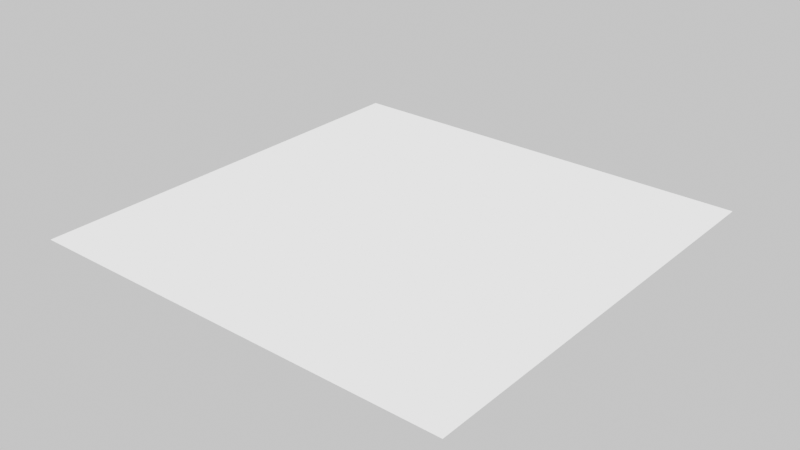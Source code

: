 # Source: part_1x1_ceiling_light.blend  (saved by Blender 4.4.32; exported with 4.5.12 LTS)
import bpy
from mathutils import Matrix  # noqa: F401  (used for matrix-valued properties, if any)

bpy.ops.wm.read_factory_settings(use_empty=True)
scene = bpy.context.scene
scene.name = 'Scene'

# ---- collections
col_collection = bpy.data.collections.new('Collection'); scene.collection.children.link(col_collection)

# ---- materials (node trees are filled in below, after node groups)
mat_lvl_0_ceiling_light = bpy.data.materials.new('lvl_0_ceiling_light')

# ---- material node trees
mat_lvl_0_ceiling_light.use_nodes = True; mat_lvl_0_ceiling_light.node_tree.nodes.clear()
_N = mat_lvl_0_ceiling_light.node_tree.nodes; _L = mat_lvl_0_ceiling_light.node_tree.links
n0 = _N.new('ShaderNodeBsdfPrincipled'); n0.name = 'Principled BSDF'; n0.location = (10, 300)
n0.inputs[0].default_value = (1.0, 1.0, 1.0, 1.0)
n0.inputs[2].default_value = 0.0
n0.inputs[28].default_value = 2.0
n1 = _N.new('ShaderNodeOutputMaterial'); n1.name = 'Material Output'; n1.location = (300, 300)
_L.new(n0.outputs[0], n1.inputs[0])
n1.is_active_output = True

# ---- world
world_world = bpy.data.worlds.new('World'); scene.world = world_world
world_world.use_nodes = True; world_world.node_tree.nodes.clear()
_N = world_world.node_tree.nodes; _L = world_world.node_tree.links
n0 = _N.new('ShaderNodeOutputWorld'); n0.name = 'World Output'; n0.location = (300, 300)
n1 = _N.new('ShaderNodeBackground'); n1.name = 'Background'; n1.location = (10, 300)
n1.inputs[0].default_value = (1.0, 1.0, 1.0, 1.0)
_L.new(n1.outputs[0], n0.inputs[0])
n0.is_active_output = True
world_world.color = (0.05088, 0.05088, 0.05088)
world_world.sun_shadow_jitter_overblur = 0.0

# ---- meshes
me_cube_002 = bpy.data.meshes.new('Cube.002')
me_cube_002.from_pydata([(0.4872, -0.4872, 2.293), (0.4872, 0.4872, 2.293), (-0.4872, -0.4872, 2.293), (-0.4872, 0.4872, 2.293)], [], [(0, 2, 3, 1)])
_uv = me_cube_002.uv_layers.new(name='UVMap')
_uv.uv.foreach_set('vector', [0.1292, -0.00767, 0.8708, -0.00767, 1.002, 1.008, -0.002238, 1.008])
me_cube_002.materials.append(mat_lvl_0_ceiling_light)
me_cube_002.use_mirror_vertex_groups = False
me_cube_002.update()

# ---- objects
ob_cube_002 = bpy.data.objects.new('Cube.002', me_cube_002)

# ---- transforms, parenting, visibility, modifiers, constraints
ob_cube_002.location = (0.0, 0.0, 0.0)
ob_cube_002.lock_rotations_4d = False
ob_cube_002.empty_display_type = 'ARROWS'
ob_cube_002.lineart.crease_threshold = 0.0

# ---- collection membership
col_collection.objects.link(ob_cube_002)

# ---- scene / render settings (as saved in the file)
scene.frame_start = 1; scene.frame_end = 250; scene.frame_set(1)
scene.render.engine = 'BLENDER_EEVEE_NEXT'
bpy.context.view_layer.update()

# ---- added for rendering (the .blend has no active camera): camera
cam_auto = bpy.data.cameras.new('AutoCamera')
cam_auto.lens = 50.0
cam_auto.sensor_width = 36.0
cam_auto.clip_end = 1000.0
ob_auto_camera = bpy.data.objects.new('AutoCamera', cam_auto)
scene.collection.objects.link(ob_auto_camera)
ob_auto_camera.location = (1.27498, -1.52998, 3.31334)
ob_auto_camera.rotation_euler = (1.09748, -7.21219e-08, 0.694738)
scene.camera = ob_auto_camera
bpy.context.view_layer.update()
